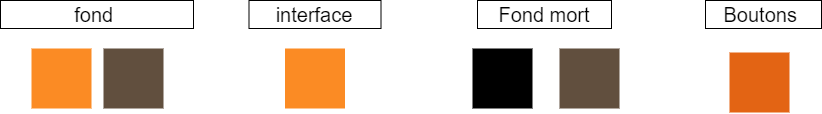

The diagram above was exported from draw.io. Its source (the exported page's mxGraphModel, read from the mxfile embedded in the PNG):
<mxGraphModel dx="2324" dy="836" grid="1" gridSize="10" guides="1" tooltips="1" connect="1" arrows="1" fold="1" page="1" pageScale="1" pageWidth="827" pageHeight="1169" math="0" shadow="0">
  <root>
    <mxCell id="0" />
    <mxCell id="1" parent="0" />
    <mxCell id="3" value="interface" style="rounded=0;whiteSpace=wrap;html=1;fontSize=20;" parent="1" vertex="1">
      <mxGeometry x="232.5" y="117" width="132" height="28" as="geometry" />
    </mxCell>
    <mxCell id="4" value="" style="rounded=0;whiteSpace=wrap;html=1;fillColor=#fb8b24;strokeColor=none;" parent="1" vertex="1">
      <mxGeometry x="268.5" y="165" width="60" height="60" as="geometry" />
    </mxCell>
    <mxCell id="5" value="" style="rounded=0;whiteSpace=wrap;html=1;fillColor=#e36414;strokeColor=none;" parent="1" vertex="1">
      <mxGeometry x="713" y="169" width="60" height="60" as="geometry" />
    </mxCell>
    <mxCell id="6" value="Fond mort" style="rounded=0;whiteSpace=wrap;html=1;fontSize=20;" parent="1" vertex="1">
      <mxGeometry x="461" y="117" width="134" height="28" as="geometry" />
    </mxCell>
    <mxCell id="7" value="" style="rounded=0;whiteSpace=wrap;html=1;fillColor=#614f3;strokeColor=none;" parent="1" vertex="1">
      <mxGeometry x="456" y="165" width="60" height="60" as="geometry" />
    </mxCell>
    <mxCell id="8" value="Boutons&amp;nbsp;" style="rounded=0;whiteSpace=wrap;html=1;fontSize=20;" parent="1" vertex="1">
      <mxGeometry x="689" y="117" width="116" height="28" as="geometry" />
    </mxCell>
    <mxCell id="9" value="" style="rounded=0;whiteSpace=wrap;html=1;fillColor=#fb8b24;strokeColor=none;" parent="1" vertex="1">
      <mxGeometry x="15" y="165" width="60" height="60" as="geometry" />
    </mxCell>
    <mxCell id="10" value="fond&amp;nbsp;" style="rounded=0;whiteSpace=wrap;html=1;fontSize=20;" parent="1" vertex="1">
      <mxGeometry x="-16" y="117" width="193" height="28" as="geometry" />
    </mxCell>
    <mxCell id="11" value="" style="rounded=0;whiteSpace=wrap;html=1;fillColor=#614f3e;strokeColor=none;" parent="1" vertex="1">
      <mxGeometry x="87" y="165" width="60" height="60" as="geometry" />
    </mxCell>
    <mxCell id="12" value="" style="rounded=0;whiteSpace=wrap;html=1;fillColor=#614f3e;strokeColor=none;" parent="1" vertex="1">
      <mxGeometry x="543" y="165" width="60" height="60" as="geometry" />
    </mxCell>
  </root>
</mxGraphModel>